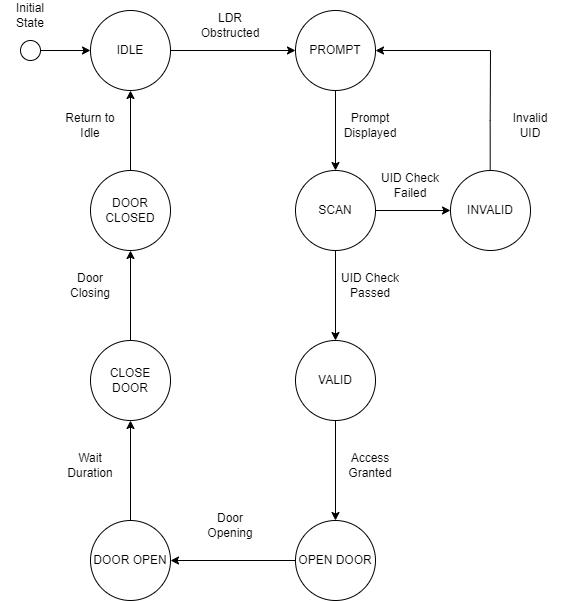

The diagram above was exported from draw.io. Its source (the exported page's mxGraphModel, read from the mxfile embedded in the PNG):
<mxGraphModel dx="1302" dy="704" grid="1" gridSize="10" guides="1" tooltips="1" connect="1" arrows="1" fold="1" page="1" pageScale="1" pageWidth="850" pageHeight="1100" math="0" shadow="0">
  <root>
    <mxCell id="0" />
    <mxCell id="1" parent="0" />
    <mxCell id="-OQjprIkoAKs6SnL7giv-1" style="edgeStyle=orthogonalEdgeStyle;rounded=0;orthogonalLoop=1;jettySize=auto;html=1;entryX=0;entryY=0.5;entryDx=0;entryDy=0;" edge="1" parent="1" source="-OQjprIkoAKs6SnL7giv-2" target="-OQjprIkoAKs6SnL7giv-4">
      <mxGeometry relative="1" as="geometry" />
    </mxCell>
    <mxCell id="-OQjprIkoAKs6SnL7giv-2" value="IDLE" style="ellipse;whiteSpace=wrap;html=1;aspect=fixed;" vertex="1" parent="1">
      <mxGeometry x="320" y="220" width="80" height="80" as="geometry" />
    </mxCell>
    <mxCell id="-OQjprIkoAKs6SnL7giv-3" style="edgeStyle=orthogonalEdgeStyle;rounded=0;orthogonalLoop=1;jettySize=auto;html=1;entryX=0.5;entryY=0;entryDx=0;entryDy=0;" edge="1" parent="1" source="-OQjprIkoAKs6SnL7giv-4" target="-OQjprIkoAKs6SnL7giv-8">
      <mxGeometry relative="1" as="geometry" />
    </mxCell>
    <mxCell id="-OQjprIkoAKs6SnL7giv-4" value="PROMPT" style="ellipse;whiteSpace=wrap;html=1;aspect=fixed;" vertex="1" parent="1">
      <mxGeometry x="525" y="220" width="80" height="80" as="geometry" />
    </mxCell>
    <mxCell id="-OQjprIkoAKs6SnL7giv-23" value="" style="edgeStyle=orthogonalEdgeStyle;rounded=0;orthogonalLoop=1;jettySize=auto;html=1;" edge="1" parent="1" source="-OQjprIkoAKs6SnL7giv-8" target="-OQjprIkoAKs6SnL7giv-10">
      <mxGeometry relative="1" as="geometry" />
    </mxCell>
    <mxCell id="-OQjprIkoAKs6SnL7giv-26" value="" style="edgeStyle=orthogonalEdgeStyle;rounded=0;orthogonalLoop=1;jettySize=auto;html=1;" edge="1" parent="1" source="-OQjprIkoAKs6SnL7giv-8" target="-OQjprIkoAKs6SnL7giv-22">
      <mxGeometry relative="1" as="geometry" />
    </mxCell>
    <mxCell id="-OQjprIkoAKs6SnL7giv-8" value="SCAN" style="ellipse;whiteSpace=wrap;html=1;aspect=fixed;" vertex="1" parent="1">
      <mxGeometry x="525" y="380" width="80" height="80" as="geometry" />
    </mxCell>
    <mxCell id="-OQjprIkoAKs6SnL7giv-32" value="" style="edgeStyle=orthogonalEdgeStyle;rounded=0;orthogonalLoop=1;jettySize=auto;html=1;" edge="1" parent="1" source="-OQjprIkoAKs6SnL7giv-10" target="-OQjprIkoAKs6SnL7giv-29">
      <mxGeometry relative="1" as="geometry" />
    </mxCell>
    <mxCell id="-OQjprIkoAKs6SnL7giv-10" value="VALID" style="ellipse;whiteSpace=wrap;html=1;aspect=fixed;" vertex="1" parent="1">
      <mxGeometry x="525" y="550" width="80" height="80" as="geometry" />
    </mxCell>
    <mxCell id="-OQjprIkoAKs6SnL7giv-13" style="edgeStyle=orthogonalEdgeStyle;rounded=0;orthogonalLoop=1;jettySize=auto;html=1;" edge="1" parent="1" source="-OQjprIkoAKs6SnL7giv-14" target="-OQjprIkoAKs6SnL7giv-2">
      <mxGeometry relative="1" as="geometry" />
    </mxCell>
    <mxCell id="-OQjprIkoAKs6SnL7giv-14" value="" style="ellipse;whiteSpace=wrap;html=1;aspect=fixed;fillColor=default;" vertex="1" parent="1">
      <mxGeometry x="250" y="250" width="20" height="20" as="geometry" />
    </mxCell>
    <mxCell id="-OQjprIkoAKs6SnL7giv-17" value="LDR Obstructed" style="text;html=1;align=center;verticalAlign=middle;whiteSpace=wrap;rounded=0;" vertex="1" parent="1">
      <mxGeometry x="430" y="220" width="60" height="30" as="geometry" />
    </mxCell>
    <mxCell id="-OQjprIkoAKs6SnL7giv-18" value="Prompt Displayed" style="text;html=1;align=center;verticalAlign=middle;whiteSpace=wrap;rounded=0;" vertex="1" parent="1">
      <mxGeometry x="570" y="320" width="60" height="30" as="geometry" />
    </mxCell>
    <mxCell id="-OQjprIkoAKs6SnL7giv-20" value="Initial State" style="text;html=1;align=center;verticalAlign=middle;whiteSpace=wrap;rounded=0;" vertex="1" parent="1">
      <mxGeometry x="230" y="210" width="60" height="30" as="geometry" />
    </mxCell>
    <mxCell id="-OQjprIkoAKs6SnL7giv-27" style="edgeStyle=orthogonalEdgeStyle;rounded=0;orthogonalLoop=1;jettySize=auto;html=1;entryX=1;entryY=0.5;entryDx=0;entryDy=0;" edge="1" parent="1" target="-OQjprIkoAKs6SnL7giv-4">
      <mxGeometry relative="1" as="geometry">
        <mxPoint x="610" y="260" as="targetPoint" />
        <mxPoint x="719.71" y="400" as="sourcePoint" />
        <Array as="points">
          <mxPoint x="720" y="330" />
          <mxPoint x="720" y="260" />
        </Array>
      </mxGeometry>
    </mxCell>
    <mxCell id="-OQjprIkoAKs6SnL7giv-22" value="INVALID" style="ellipse;whiteSpace=wrap;html=1;aspect=fixed;" vertex="1" parent="1">
      <mxGeometry x="680" y="380" width="80" height="80" as="geometry" />
    </mxCell>
    <mxCell id="-OQjprIkoAKs6SnL7giv-24" value="UID Check Passed" style="text;html=1;align=center;verticalAlign=middle;whiteSpace=wrap;rounded=0;" vertex="1" parent="1">
      <mxGeometry x="570" y="470" width="60" height="50" as="geometry" />
    </mxCell>
    <mxCell id="-OQjprIkoAKs6SnL7giv-25" value="UID Check Failed" style="text;html=1;align=center;verticalAlign=middle;whiteSpace=wrap;rounded=0;" vertex="1" parent="1">
      <mxGeometry x="610" y="370" width="60" height="50" as="geometry" />
    </mxCell>
    <mxCell id="-OQjprIkoAKs6SnL7giv-28" value="Invalid UID" style="text;html=1;align=center;verticalAlign=middle;whiteSpace=wrap;rounded=0;" vertex="1" parent="1">
      <mxGeometry x="730" y="320" width="60" height="30" as="geometry" />
    </mxCell>
    <mxCell id="-OQjprIkoAKs6SnL7giv-34" style="edgeStyle=orthogonalEdgeStyle;rounded=0;orthogonalLoop=1;jettySize=auto;html=1;entryX=1;entryY=0.5;entryDx=0;entryDy=0;" edge="1" parent="1" source="-OQjprIkoAKs6SnL7giv-29" target="-OQjprIkoAKs6SnL7giv-33">
      <mxGeometry relative="1" as="geometry" />
    </mxCell>
    <mxCell id="-OQjprIkoAKs6SnL7giv-29" value="OPEN DOOR" style="ellipse;whiteSpace=wrap;html=1;aspect=fixed;" vertex="1" parent="1">
      <mxGeometry x="525" y="730" width="80" height="80" as="geometry" />
    </mxCell>
    <mxCell id="-OQjprIkoAKs6SnL7giv-31" value="Access Granted" style="text;html=1;align=center;verticalAlign=middle;whiteSpace=wrap;rounded=0;" vertex="1" parent="1">
      <mxGeometry x="570" y="650" width="60" height="50" as="geometry" />
    </mxCell>
    <mxCell id="-OQjprIkoAKs6SnL7giv-37" value="" style="edgeStyle=orthogonalEdgeStyle;rounded=0;orthogonalLoop=1;jettySize=auto;html=1;" edge="1" parent="1" source="-OQjprIkoAKs6SnL7giv-33" target="-OQjprIkoAKs6SnL7giv-36">
      <mxGeometry relative="1" as="geometry" />
    </mxCell>
    <mxCell id="-OQjprIkoAKs6SnL7giv-33" value="DOOR OPEN" style="ellipse;whiteSpace=wrap;html=1;aspect=fixed;" vertex="1" parent="1">
      <mxGeometry x="320" y="730" width="80" height="80" as="geometry" />
    </mxCell>
    <mxCell id="-OQjprIkoAKs6SnL7giv-35" value="Door Opening" style="text;html=1;align=center;verticalAlign=middle;whiteSpace=wrap;rounded=0;" vertex="1" parent="1">
      <mxGeometry x="430" y="710" width="60" height="50" as="geometry" />
    </mxCell>
    <mxCell id="-OQjprIkoAKs6SnL7giv-40" value="" style="edgeStyle=orthogonalEdgeStyle;rounded=0;orthogonalLoop=1;jettySize=auto;html=1;" edge="1" parent="1" source="-OQjprIkoAKs6SnL7giv-36" target="-OQjprIkoAKs6SnL7giv-39">
      <mxGeometry relative="1" as="geometry" />
    </mxCell>
    <mxCell id="-OQjprIkoAKs6SnL7giv-36" value="CLOSE DOOR" style="ellipse;whiteSpace=wrap;html=1;aspect=fixed;" vertex="1" parent="1">
      <mxGeometry x="320" y="550" width="80" height="80" as="geometry" />
    </mxCell>
    <mxCell id="-OQjprIkoAKs6SnL7giv-38" value="Wait Duration" style="text;html=1;align=center;verticalAlign=middle;whiteSpace=wrap;rounded=0;" vertex="1" parent="1">
      <mxGeometry x="290" y="650" width="60" height="50" as="geometry" />
    </mxCell>
    <mxCell id="-OQjprIkoAKs6SnL7giv-42" value="" style="edgeStyle=orthogonalEdgeStyle;rounded=0;orthogonalLoop=1;jettySize=auto;html=1;" edge="1" parent="1" source="-OQjprIkoAKs6SnL7giv-39" target="-OQjprIkoAKs6SnL7giv-2">
      <mxGeometry relative="1" as="geometry" />
    </mxCell>
    <mxCell id="-OQjprIkoAKs6SnL7giv-39" value="DOOR CLOSED" style="ellipse;whiteSpace=wrap;html=1;aspect=fixed;" vertex="1" parent="1">
      <mxGeometry x="320" y="380" width="80" height="80" as="geometry" />
    </mxCell>
    <mxCell id="-OQjprIkoAKs6SnL7giv-41" value="Door Closing" style="text;html=1;align=center;verticalAlign=middle;whiteSpace=wrap;rounded=0;" vertex="1" parent="1">
      <mxGeometry x="290" y="470" width="60" height="50" as="geometry" />
    </mxCell>
    <mxCell id="-OQjprIkoAKs6SnL7giv-43" value="Return to Idle" style="text;html=1;align=center;verticalAlign=middle;whiteSpace=wrap;rounded=0;" vertex="1" parent="1">
      <mxGeometry x="290" y="310" width="60" height="50" as="geometry" />
    </mxCell>
  </root>
</mxGraphModel>